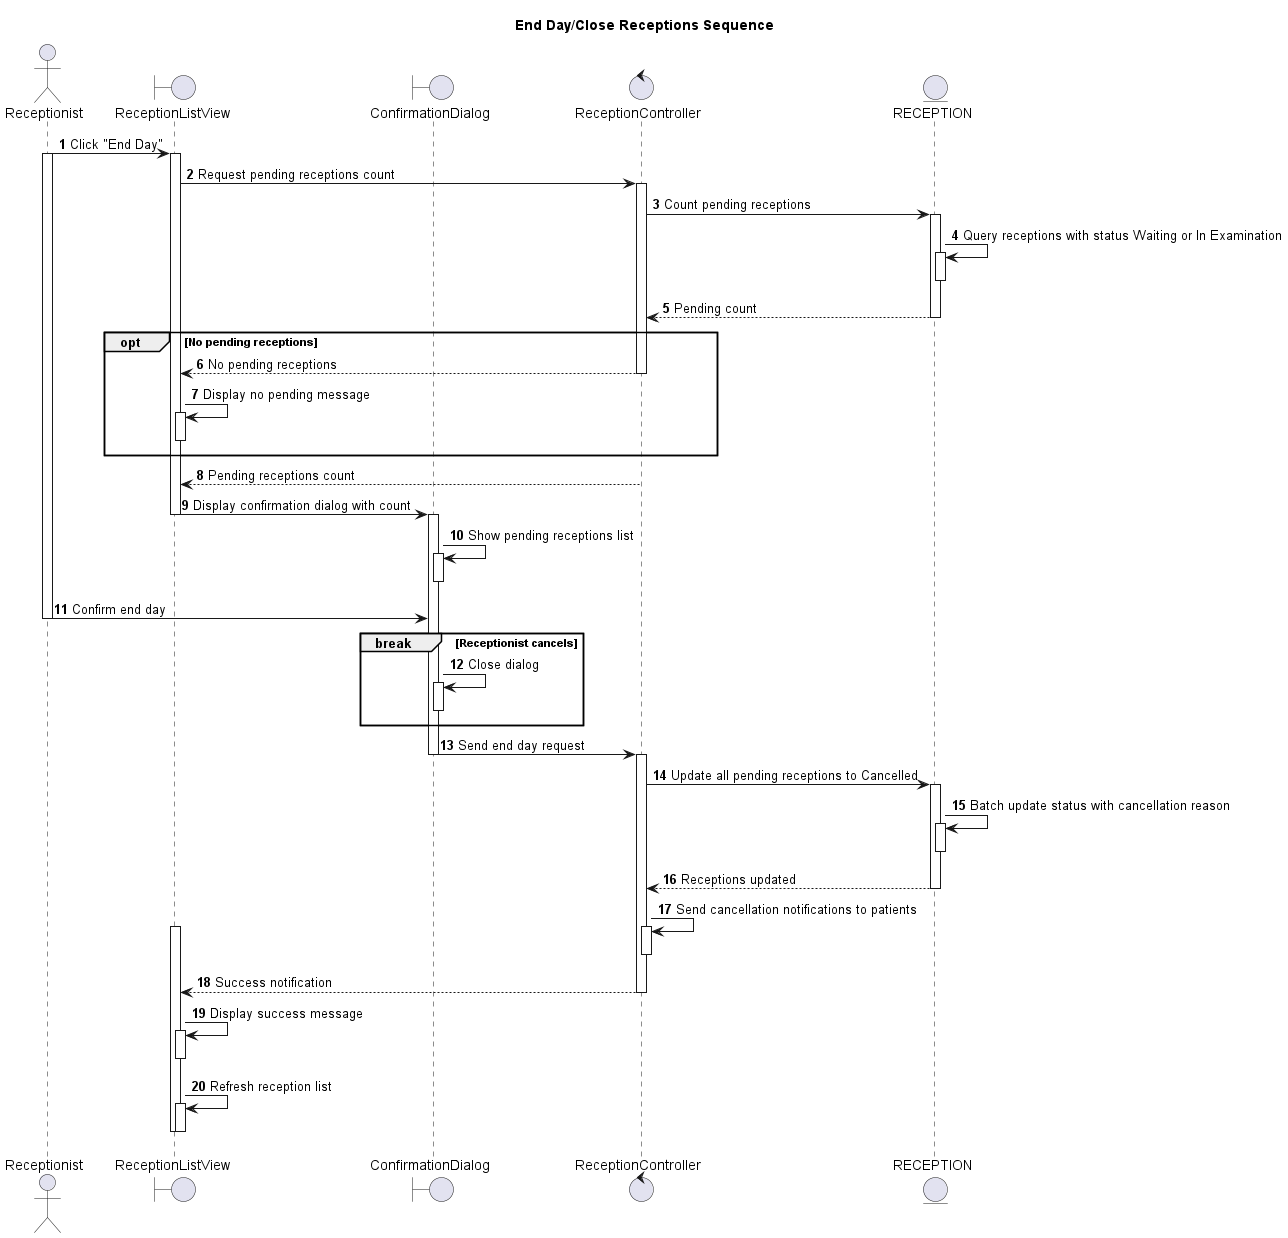

The diagram above was rendered by PlantUML. Its source (embedded in the PNG):
@startuml
autonumber

actor Receptionist as R
boundary ReceptionListView as RLV
boundary ConfirmationDialog as CD
control ReceptionController as RC
entity RECEPTION as RE

title End Day/Close Receptions Sequence

R -> RLV: Click "End Day"
activate R
activate RLV

RLV -> RC: Request pending receptions count
activate RC

RC -> RE: Count pending receptions
activate RE
RE -> RE: Query receptions with status Waiting or In Examination
activate RE
deactivate RE
RC <-- RE: Pending count
deactivate RE

opt No pending receptions
  RLV <-- RC: No pending receptions
  deactivate RC
  RLV -> RLV: Display no pending message
  activate RLV
  deactivate RLV
end

RLV <-- RC: Pending receptions count
deactivate RC
RLV -> CD: Display confirmation dialog with count
deactivate RLV
activate CD
CD -> CD: Show pending receptions list
activate CD
deactivate CD

R -> CD: Confirm end day
deactivate R

break Receptionist cancels
  CD -> CD: Close dialog
  activate CD
  deactivate CD
end

CD -> RC: Send end day request
deactivate CD
activate RC

RC -> RE: Update all pending receptions to Cancelled
activate RE
RE -> RE: Batch update status with cancellation reason
activate RE
deactivate RE
RC <-- RE: Receptions updated
deactivate RE

RC -> RC: Send cancellation notifications to patients
activate RC
deactivate RC

activate RLV
RLV <-- RC: Success notification
deactivate RC
RLV -> RLV: Display success message
activate RLV
deactivate RLV
RLV -> RLV: Refresh reception list
activate RLV
deactivate RLV

deactivate RLV

@enduml